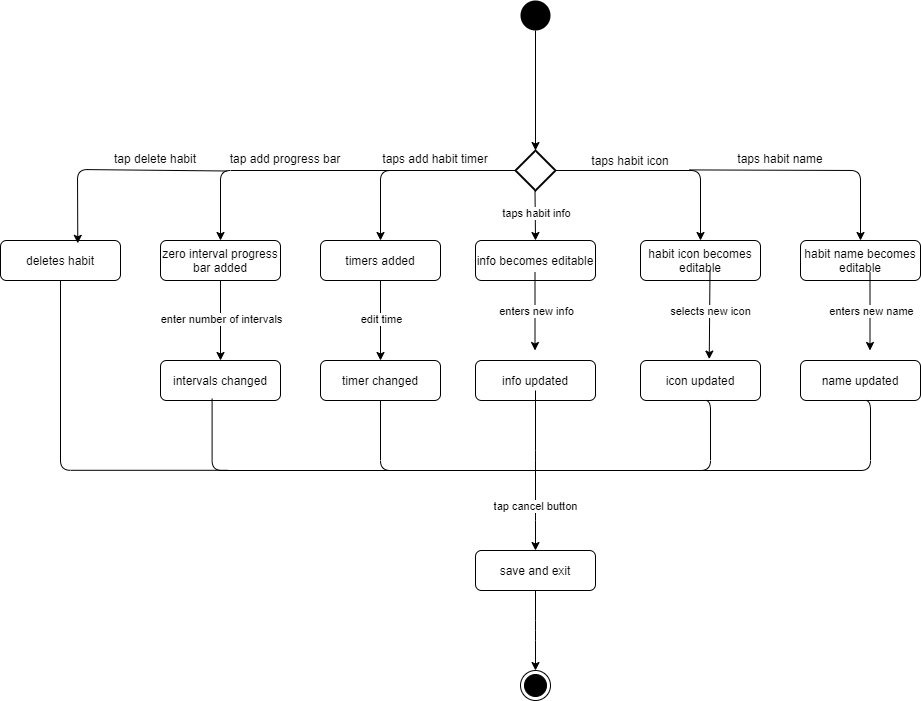

The diagram above was exported from draw.io. Its source (the exported page's mxGraphModel, read from the mxfile embedded in the PNG):
<mxGraphModel dx="3854" dy="1158" grid="1" gridSize="10" guides="1" tooltips="1" connect="1" arrows="1" fold="1" page="1" pageScale="1" pageWidth="850" pageHeight="1100" math="0" shadow="0">
  <root>
    <mxCell id="0" />
    <mxCell id="1" parent="0" />
    <mxCell id="2" value="" style="endArrow=classic;html=1;" edge="1" parent="1">
      <mxGeometry width="50" height="50" relative="1" as="geometry">
        <mxPoint x="475" y="120" as="sourcePoint" />
        <mxPoint x="475" y="240" as="targetPoint" />
        <Array as="points">
          <mxPoint x="475" y="120" />
        </Array>
      </mxGeometry>
    </mxCell>
    <mxCell id="3" value="" style="strokeWidth=2;html=1;shape=mxgraph.flowchart.decision;whiteSpace=wrap;" vertex="1" parent="1">
      <mxGeometry x="455" y="240" width="40" height="40" as="geometry" />
    </mxCell>
    <mxCell id="4" value="" style="endArrow=classic;html=1;exitX=1;exitY=0.5;exitDx=0;exitDy=0;exitPerimeter=0;entryX=0.5;entryY=0;entryDx=0;entryDy=0;" edge="1" source="3" target="25" parent="1">
      <mxGeometry width="50" height="50" relative="1" as="geometry">
        <mxPoint x="695" y="270" as="sourcePoint" />
        <mxPoint x="650" y="320" as="targetPoint" />
        <Array as="points">
          <mxPoint x="640" y="260" />
        </Array>
      </mxGeometry>
    </mxCell>
    <mxCell id="5" value="taps habit icon" style="text;html=1;strokeColor=none;fillColor=none;align=center;verticalAlign=middle;whiteSpace=wrap;rounded=0;" vertex="1" parent="1">
      <mxGeometry x="495" y="240" width="150" height="20" as="geometry" />
    </mxCell>
    <mxCell id="6" value="info becomes editable" style="rounded=1;whiteSpace=wrap;html=1;" vertex="1" parent="1">
      <mxGeometry x="415" y="330" width="120" height="40" as="geometry" />
    </mxCell>
    <mxCell id="7" value="" style="ellipse;fillColor=#000000;strokeColor=none;" vertex="1" parent="1">
      <mxGeometry x="460" y="90" width="30" height="30" as="geometry" />
    </mxCell>
    <mxCell id="8" value="" style="endArrow=classic;html=1;exitX=0.893;exitY=0.971;exitDx=0;exitDy=0;exitPerimeter=0;entryX=0.5;entryY=0;entryDx=0;entryDy=0;" edge="1" source="5" target="9" parent="1">
      <mxGeometry width="50" height="50" relative="1" as="geometry">
        <mxPoint x="645" y="260" as="sourcePoint" />
        <mxPoint x="800" y="320" as="targetPoint" />
        <Array as="points">
          <mxPoint x="800" y="260" />
        </Array>
      </mxGeometry>
    </mxCell>
    <mxCell id="9" value="habit name becomes editable" style="rounded=1;whiteSpace=wrap;html=1;" vertex="1" parent="1">
      <mxGeometry x="740" y="330" width="120" height="40" as="geometry" />
    </mxCell>
    <mxCell id="10" value="taps habit name" style="text;html=1;strokeColor=none;fillColor=none;align=center;verticalAlign=middle;whiteSpace=wrap;rounded=0;" vertex="1" parent="1">
      <mxGeometry x="645" y="238" width="150" height="20" as="geometry" />
    </mxCell>
    <mxCell id="11" value="" style="endArrow=classic;html=1;exitX=0;exitY=0.5;exitDx=0;exitDy=0;exitPerimeter=0;entryX=0.5;entryY=0;entryDx=0;entryDy=0;" edge="1" source="3" target="12" parent="1">
      <mxGeometry width="50" height="50" relative="1" as="geometry">
        <mxPoint x="350" y="300" as="sourcePoint" />
        <mxPoint x="290" y="320" as="targetPoint" />
        <Array as="points">
          <mxPoint x="320" y="260" />
        </Array>
      </mxGeometry>
    </mxCell>
    <mxCell id="12" value="timers added" style="rounded=1;whiteSpace=wrap;html=1;" vertex="1" parent="1">
      <mxGeometry x="260" y="330" width="120" height="40" as="geometry" />
    </mxCell>
    <mxCell id="13" value="taps add habit timer" style="text;html=1;strokeColor=none;fillColor=none;align=center;verticalAlign=middle;whiteSpace=wrap;rounded=0;" vertex="1" parent="1">
      <mxGeometry x="300" y="238" width="150" height="20" as="geometry" />
    </mxCell>
    <mxCell id="14" value="" style="endArrow=classic;html=1;entryX=0.5;entryY=0;entryDx=0;entryDy=0;" edge="1" target="43" parent="1">
      <mxGeometry width="50" height="50" relative="1" as="geometry">
        <mxPoint x="331" y="260" as="sourcePoint" />
        <mxPoint x="130" y="320" as="targetPoint" />
        <Array as="points">
          <mxPoint x="160" y="260" />
        </Array>
      </mxGeometry>
    </mxCell>
    <mxCell id="15" value="tap add progress bar" style="text;html=1;strokeColor=none;fillColor=none;align=center;verticalAlign=middle;whiteSpace=wrap;rounded=0;" vertex="1" parent="1">
      <mxGeometry x="150" y="238" width="150" height="20" as="geometry" />
    </mxCell>
    <mxCell id="16" value="deletes habit" style="rounded=1;whiteSpace=wrap;html=1;" vertex="1" parent="1">
      <mxGeometry x="-60" y="330" width="120" height="40" as="geometry" />
    </mxCell>
    <mxCell id="17" value="" style="endArrow=classic;html=1;exitX=0.5;exitY=1;exitDx=0;exitDy=0;entryX=0.5;entryY=0;entryDx=0;entryDy=0;" edge="1" source="43" target="19" parent="1">
      <mxGeometry width="50" height="50" relative="1" as="geometry">
        <mxPoint x="130" y="362" as="sourcePoint" />
        <mxPoint x="130" y="440" as="targetPoint" />
        <Array as="points" />
      </mxGeometry>
    </mxCell>
    <mxCell id="18" value="enter number of intervals" style="edgeLabel;html=1;align=center;verticalAlign=middle;resizable=0;points=[];" vertex="1" connectable="0" parent="17">
      <mxGeometry x="-0.441" y="1" relative="1" as="geometry">
        <mxPoint x="-1" y="16" as="offset" />
      </mxGeometry>
    </mxCell>
    <mxCell id="19" value="intervals changed" style="rounded=1;whiteSpace=wrap;html=1;" vertex="1" parent="1">
      <mxGeometry x="100" y="450" width="120" height="40" as="geometry" />
    </mxCell>
    <mxCell id="20" value="" style="endArrow=classic;html=1;entryX=0.5;entryY=0;entryDx=0;entryDy=0;exitX=0.5;exitY=1;exitDx=0;exitDy=0;" edge="1" source="12" target="22" parent="1">
      <mxGeometry width="50" height="50" relative="1" as="geometry">
        <mxPoint x="289.5" y="362" as="sourcePoint" />
        <mxPoint x="289.5" y="440" as="targetPoint" />
        <Array as="points" />
      </mxGeometry>
    </mxCell>
    <mxCell id="21" value="edit time" style="edgeLabel;html=1;align=center;verticalAlign=middle;resizable=0;points=[];" vertex="1" connectable="0" parent="20">
      <mxGeometry x="-0.441" y="1" relative="1" as="geometry">
        <mxPoint x="-1" y="16" as="offset" />
      </mxGeometry>
    </mxCell>
    <mxCell id="22" value="timer changed" style="rounded=1;whiteSpace=wrap;html=1;" vertex="1" parent="1">
      <mxGeometry x="260" y="450" width="120" height="40" as="geometry" />
    </mxCell>
    <mxCell id="23" value="" style="endArrow=classic;html=1;entryX=0.5;entryY=0;entryDx=0;entryDy=0;" edge="1" target="6" parent="1">
      <mxGeometry width="50" height="50" relative="1" as="geometry">
        <mxPoint x="474.5" y="280" as="sourcePoint" />
        <mxPoint x="475" y="320" as="targetPoint" />
        <Array as="points" />
      </mxGeometry>
    </mxCell>
    <mxCell id="24" value="taps habit info" style="edgeLabel;html=1;align=center;verticalAlign=middle;resizable=0;points=[];" vertex="1" connectable="0" parent="23">
      <mxGeometry x="-0.441" y="1" relative="1" as="geometry">
        <mxPoint x="-1" y="8" as="offset" />
      </mxGeometry>
    </mxCell>
    <mxCell id="25" value="habit icon becomes editable" style="rounded=1;whiteSpace=wrap;html=1;" vertex="1" parent="1">
      <mxGeometry x="580" y="330" width="120" height="40" as="geometry" />
    </mxCell>
    <mxCell id="26" value="" style="endArrow=classic;html=1;" edge="1" parent="1">
      <mxGeometry width="50" height="50" relative="1" as="geometry">
        <mxPoint x="474.5" y="362" as="sourcePoint" />
        <mxPoint x="474.5" y="440" as="targetPoint" />
        <Array as="points" />
      </mxGeometry>
    </mxCell>
    <mxCell id="27" value="enters new info" style="edgeLabel;html=1;align=center;verticalAlign=middle;resizable=0;points=[];" vertex="1" connectable="0" parent="26">
      <mxGeometry x="-0.441" y="1" relative="1" as="geometry">
        <mxPoint x="-1" y="16" as="offset" />
      </mxGeometry>
    </mxCell>
    <mxCell id="28" value="info updated" style="rounded=1;whiteSpace=wrap;html=1;" vertex="1" parent="1">
      <mxGeometry x="415" y="450" width="120" height="40" as="geometry" />
    </mxCell>
    <mxCell id="29" value="" style="endArrow=classic;html=1;entryX=0.573;entryY=-0.035;entryDx=0;entryDy=0;entryPerimeter=0;" edge="1" target="31" parent="1">
      <mxGeometry width="50" height="50" relative="1" as="geometry">
        <mxPoint x="649.5" y="360" as="sourcePoint" />
        <mxPoint x="649.5" y="438" as="targetPoint" />
        <Array as="points" />
      </mxGeometry>
    </mxCell>
    <mxCell id="30" value="selects new icon" style="edgeLabel;html=1;align=center;verticalAlign=middle;resizable=0;points=[];" vertex="1" connectable="0" parent="29">
      <mxGeometry x="-0.441" y="1" relative="1" as="geometry">
        <mxPoint x="-1" y="16" as="offset" />
      </mxGeometry>
    </mxCell>
    <mxCell id="31" value="icon updated" style="rounded=1;whiteSpace=wrap;html=1;" vertex="1" parent="1">
      <mxGeometry x="580" y="450" width="120" height="40" as="geometry" />
    </mxCell>
    <mxCell id="32" value="" style="endArrow=classic;html=1;" edge="1" parent="1">
      <mxGeometry width="50" height="50" relative="1" as="geometry">
        <mxPoint x="809.5" y="362" as="sourcePoint" />
        <mxPoint x="809.5" y="440" as="targetPoint" />
        <Array as="points" />
      </mxGeometry>
    </mxCell>
    <mxCell id="33" value="enters new name" style="edgeLabel;html=1;align=center;verticalAlign=middle;resizable=0;points=[];" vertex="1" connectable="0" parent="32">
      <mxGeometry x="-0.441" y="1" relative="1" as="geometry">
        <mxPoint x="-1" y="16" as="offset" />
      </mxGeometry>
    </mxCell>
    <mxCell id="34" value="name updated" style="rounded=1;whiteSpace=wrap;html=1;" vertex="1" parent="1">
      <mxGeometry x="740" y="450" width="120" height="40" as="geometry" />
    </mxCell>
    <mxCell id="35" value="" style="endArrow=none;html=1;edgeStyle=orthogonalEdgeStyle;exitX=0.5;exitY=1;exitDx=0;exitDy=0;" edge="1" source="31" parent="1">
      <mxGeometry relative="1" as="geometry">
        <mxPoint x="659.5" y="490" as="sourcePoint" />
        <mxPoint x="470" y="560" as="targetPoint" />
        <Array as="points">
          <mxPoint x="650" y="560" />
        </Array>
      </mxGeometry>
    </mxCell>
    <mxCell id="36" value="" style="endArrow=none;html=1;edgeStyle=orthogonalEdgeStyle;exitX=0.5;exitY=1;exitDx=0;exitDy=0;" edge="1" source="34" parent="1">
      <mxGeometry relative="1" as="geometry">
        <mxPoint x="660" y="490" as="sourcePoint" />
        <mxPoint x="550" y="560" as="targetPoint" />
        <Array as="points">
          <mxPoint x="810" y="560" />
        </Array>
      </mxGeometry>
    </mxCell>
    <mxCell id="37" value="" style="endArrow=none;html=1;edgeStyle=orthogonalEdgeStyle;exitX=0.5;exitY=1;exitDx=0;exitDy=0;" edge="1" parent="1">
      <mxGeometry relative="1" as="geometry">
        <mxPoint x="475" y="480" as="sourcePoint" />
        <mxPoint x="475" y="560" as="targetPoint" />
        <Array as="points">
          <mxPoint x="475" y="550" />
          <mxPoint x="475" y="550" />
        </Array>
      </mxGeometry>
    </mxCell>
    <mxCell id="38" value="" style="endArrow=none;html=1;edgeStyle=orthogonalEdgeStyle;exitX=0.5;exitY=1;exitDx=0;exitDy=0;" edge="1" source="22" parent="1">
      <mxGeometry relative="1" as="geometry">
        <mxPoint x="485" y="490" as="sourcePoint" />
        <mxPoint x="480" y="560" as="targetPoint" />
        <Array as="points">
          <mxPoint x="320" y="560" />
        </Array>
      </mxGeometry>
    </mxCell>
    <mxCell id="39" value="" style="endArrow=none;html=1;edgeStyle=orthogonalEdgeStyle;exitX=0.43;exitY=0.955;exitDx=0;exitDy=0;exitPerimeter=0;" edge="1" source="19" parent="1">
      <mxGeometry relative="1" as="geometry">
        <mxPoint x="495" y="500" as="sourcePoint" />
        <mxPoint x="340" y="560" as="targetPoint" />
        <Array as="points">
          <mxPoint x="152" y="560" />
        </Array>
      </mxGeometry>
    </mxCell>
    <mxCell id="40" value="tap cancel button" style="endArrow=classic;html=1;" edge="1" parent="1">
      <mxGeometry width="50" height="50" relative="1" as="geometry">
        <mxPoint x="475" y="550" as="sourcePoint" />
        <mxPoint x="475" y="640" as="targetPoint" />
        <Array as="points">
          <mxPoint x="475" y="600" />
        </Array>
      </mxGeometry>
    </mxCell>
    <mxCell id="41" value="" style="ellipse;html=1;shape=endState;fillColor=#000000;strokeColor=#000000;" vertex="1" parent="1">
      <mxGeometry x="460" y="760" width="30" height="30" as="geometry" />
    </mxCell>
    <mxCell id="42" value="" style="endArrow=classic;html=1;exitX=0.111;exitY=1.125;exitDx=0;exitDy=0;exitPerimeter=0;entryX=0.644;entryY=0.071;entryDx=0;entryDy=0;entryPerimeter=0;" edge="1" source="15" target="16" parent="1">
      <mxGeometry width="50" height="50" relative="1" as="geometry">
        <mxPoint x="312.4499999999998" y="259.6" as="sourcePoint" />
        <mxPoint x="-35" y="319" as="targetPoint" />
        <Array as="points">
          <mxPoint x="17" y="259" />
        </Array>
      </mxGeometry>
    </mxCell>
    <mxCell id="43" value="zero interval progress bar added" style="rounded=1;whiteSpace=wrap;html=1;" vertex="1" parent="1">
      <mxGeometry x="100" y="330" width="120" height="40" as="geometry" />
    </mxCell>
    <mxCell id="44" value="tap delete habit" style="text;html=1;strokeColor=none;fillColor=none;align=center;verticalAlign=middle;whiteSpace=wrap;rounded=0;" vertex="1" parent="1">
      <mxGeometry x="20" y="238" width="150" height="20" as="geometry" />
    </mxCell>
    <mxCell id="45" value="" style="endArrow=none;html=1;edgeStyle=orthogonalEdgeStyle;exitX=0.5;exitY=1;exitDx=0;exitDy=0;" edge="1" source="16" parent="1">
      <mxGeometry relative="1" as="geometry">
        <mxPoint x="-30" y="410" as="sourcePoint" />
        <mxPoint x="166.69999999999982" y="559.8" as="targetPoint" />
        <Array as="points">
          <mxPoint y="560" />
        </Array>
      </mxGeometry>
    </mxCell>
    <mxCell id="46" value="save and exit" style="rounded=1;whiteSpace=wrap;html=1;" vertex="1" parent="1">
      <mxGeometry x="415" y="640" width="120" height="40" as="geometry" />
    </mxCell>
    <mxCell id="47" value="" style="endArrow=classic;html=1;entryX=0.5;entryY=0;entryDx=0;entryDy=0;exitX=0.5;exitY=1;exitDx=0;exitDy=0;" edge="1" source="46" target="41" parent="1">
      <mxGeometry y="25" width="50" height="50" relative="1" as="geometry">
        <mxPoint x="485" y="560" as="sourcePoint" />
        <mxPoint x="510" y="710" as="targetPoint" />
        <Array as="points">
          <mxPoint x="475" y="720" />
        </Array>
        <mxPoint as="offset" />
      </mxGeometry>
    </mxCell>
  </root>
</mxGraphModel>